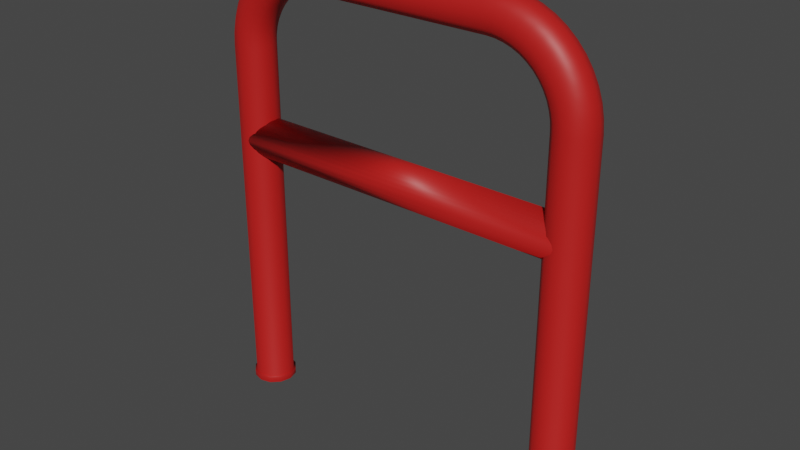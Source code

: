 # Source: Small_Red_Fence.blend  (saved by Blender 3.1.7; exported with 4.5.12 LTS)
import bpy
from mathutils import Matrix  # noqa: F401  (used for matrix-valued properties, if any)

bpy.ops.wm.read_factory_settings(use_empty=True)
scene = bpy.context.scene
scene.name = 'Scene'

# ---- collections
col_collection = bpy.data.collections.new('Collection'); scene.collection.children.link(col_collection)

# ---- materials (node trees are filled in below, after node groups)
mat_material_001 = bpy.data.materials.new('Material.001')
mat_material_001.use_transparent_shadow = False

# ---- material node trees
mat_material_001.use_nodes = True; mat_material_001.node_tree.nodes.clear()
_N = mat_material_001.node_tree.nodes; _L = mat_material_001.node_tree.links
n0 = _N.new('ShaderNodeBsdfPrincipled'); n0.name = 'Principled BSDF'; n0.location = (10, 300)
n0.distribution = 'GGX'
n0.subsurface_method = 'RANDOM_WALK_SKIN'
n0.inputs[0].default_value = (0.5277, 0.01164, 0.01008, 1.0)
n0.inputs[3].default_value = 1.45
n0.inputs[27].default_value = (0.0, 0.0, 0.0, 1.0)
n0.inputs[28].default_value = 1.0
n1 = _N.new('ShaderNodeOutputMaterial'); n1.name = 'Material Output'; n1.location = (300, 300)
_L.new(n0.outputs[0], n1.inputs[0])
n1.is_active_output = True

# ---- world
world_world = bpy.data.worlds.new('World'); scene.world = world_world
world_world.use_nodes = True; world_world.node_tree.nodes.clear()
_N = world_world.node_tree.nodes; _L = world_world.node_tree.links
n0 = _N.new('ShaderNodeOutputWorld'); n0.name = 'World Output'; n0.location = (300, 300)
n1 = _N.new('ShaderNodeBackground'); n1.name = 'Background'; n1.location = (10, 300)
n1.inputs[0].default_value = (0.05088, 0.05088, 0.05088, 1.0)
_L.new(n1.outputs[0], n0.inputs[0])
n0.is_active_output = True
world_world.color = (0.05088, 0.05088, 0.05088)
world_world.use_sun_shadow = False
world_world.sun_shadow_jitter_overblur = 0.0

# ---- meshes
me_cylinder_006 = bpy.data.meshes.new('Cylinder.006')
me_cylinder_006.from_pydata([(-9.145, 1.007, -0.06716), (-9.145, 0.988, -0.1087), (8.457, 1.007, -0.06716), (-9.145, 0.988, -0.02561), (-9.145, 0.9311, 0.01433), (8.457, 0.988, -0.02562), (8.457, 0.9311, 0.01433), (8.457, 0.8387, 0.05114), (8.457, 0.7143, 0.08341), (-9.145, 0.8387, 0.05115), (-9.145, 0.7143, 0.08342), (-9.145, 0.5628, 0.1099), (-9.145, 0.3899, 0.1296), (8.457, 0.5628, 0.1099), (8.457, 0.3899, 0.1296), (8.457, 0.2023, 0.1417), (8.457, 0.007207, 0.1458), (-9.145, 0.2023, 0.1417), (-9.145, 0.007206, 0.1458), (-9.145, -0.1879, 0.1417), (-9.145, -0.3755, 0.1296), (8.457, -0.1879, 0.1417), (8.457, -0.3755, 0.1296), (8.457, -0.5484, 0.1099), (8.457, -0.6999, 0.08341), (-9.145, -0.5484, 0.1099), (-9.145, -0.6999, 0.08342), (-9.145, -0.8243, 0.05115), (-9.145, -0.9167, 0.01433), (8.457, -0.8243, 0.05114), (8.457, -0.9167, 0.01433), (8.457, -0.9736, -0.02562), (8.457, -0.9928, -0.06716), (-9.145, -0.9736, -0.02561), (-9.145, -0.9928, -0.06716), (-9.145, -0.9736, -0.1087), (-9.145, -0.9167, -0.1486), (8.457, -0.9736, -0.1087), (8.457, -0.9167, -0.1487), (8.457, -0.8243, -0.1855), (8.457, -0.6999, -0.2177), (-9.145, -0.8243, -0.1855), (-9.145, -0.6999, -0.2177), (-9.145, -0.5484, -0.2442), (-9.145, -0.3755, -0.2639), (8.457, -0.5484, -0.2442), (8.457, -0.3755, -0.2639), (8.457, -0.1879, -0.276), (8.457, 0.007207, -0.2801), (-9.145, -0.1879, -0.276), (-9.145, 0.007206, -0.2801), (-9.145, 0.2023, -0.276), (-9.145, 0.3899, -0.2639), (8.457, 0.2023, -0.276), (8.457, 0.3899, -0.2639), (8.457, 0.5628, -0.2442), (8.457, 0.7143, -0.2177), (-9.145, 0.5628, -0.2442), (-9.145, 0.7143, -0.2177), (-9.145, 0.8387, -0.1855), (-9.145, 0.9311, -0.1486), (8.457, 0.8387, -0.1855), (8.457, 0.9311, -0.1487), (8.457, 0.988, -0.1087), (4.322, -0.007356, -2.115), (4.322, -0.5146, -2.086), (4.322, 0.4999, -2.086), (4.985, -0.007356, -2.106), (4.967, -0.5146, -2.077), (4.967, 0.4999, -2.077), (5.636, -0.007356, -2.078), (5.601, -0.5146, -2.051), (5.601, 0.4999, -2.051), (6.265, -0.007356, -2.034), (6.213, -0.5146, -2.007), (6.213, 0.4999, -2.007), (6.861, -0.007356, -1.972), (6.793, -0.5146, -1.947), (6.793, 0.4999, -1.947), (7.413, -0.007356, -1.895), (7.33, -0.5146, -1.872), (7.33, 0.4999, -1.872), (7.913, -0.007356, -1.803), (7.816, -0.5146, -1.783), (7.816, 0.4999, -1.783), (8.351, -0.007356, -1.698), (8.243, -0.5146, -1.681), (8.243, 0.4999, -1.681), (8.72, -0.007356, -1.582), (8.602, -0.5146, -1.568), (8.602, 0.4999, -1.568), (9.014, -0.007356, -1.457), (8.888, -0.5146, -1.446), (8.888, 0.4999, -1.446), (9.227, -0.007356, -1.325), (9.096, -0.5146, -1.318), (9.096, 0.4999, -1.318), (9.357, -0.007357, -1.189), (9.222, -0.5146, -1.185), (9.222, 0.4999, -1.185), (9.4, -0.007357, -1.05), (9.264, -0.5146, -1.05), (9.264, 0.4999, -1.05), (8.892, 0.8713, -1.05), (8.384, 1.007, -1.05), (8.853, 0.8713, -1.175), (8.737, 0.8713, -1.298), (8.35, 1.007, -1.161), (8.246, 1.007, -1.27), (7.846, 0.8713, -1.147), (7.755, 0.8713, -1.243), (7.478, 0.4999, -1.137), (7.877, 0.8713, -1.05), (7.505, 0.4999, -1.05), (7.369, -0.007357, -1.05), (7.505, -0.5146, -1.05), (7.343, -0.007357, -1.133), (7.478, -0.5146, -1.137), (7.265, -0.007357, -1.215), (7.137, -0.007357, -1.294), (7.396, -0.5146, -1.222), (7.396, 0.4999, -1.222), (7.263, 0.4999, -1.305), (7.606, 0.8713, -1.335), (7.078, 0.4999, -1.383), (6.961, -0.007357, -1.369), (7.4, 0.8713, -1.422), (6.847, 0.4999, -1.456), (6.739, -0.007356, -1.439), (7.142, 0.8713, -1.503), (6.573, 0.4999, -1.522), (6.26, 0.4999, -1.579), (6.476, -0.007356, -1.501), (6.835, 0.8713, -1.577), (7.195, 1.007, -1.652), (6.486, 0.8713, -1.641), (6.795, 1.007, -1.726), (6.099, 0.8713, -1.695), (5.913, 0.4999, -1.628), (6.353, 1.007, -1.787), (5.682, 0.8713, -1.738), (5.242, 0.8713, -1.77), (5.54, 0.4999, -1.666), (5.877, 1.007, -1.837), (5.373, 1.007, -1.873), (6.071, 0.8713, -1.935), (5.505, 0.8713, -1.975), (6.607, 0.8713, -1.88), (7.104, 0.8713, -1.81), (7.554, 0.8713, -1.727), (7.948, 0.8713, -1.633), (7.545, 1.007, -1.568), (8.28, 0.8713, -1.529), (7.84, 1.007, -1.476), (8.544, 0.8713, -1.416), (8.075, 1.007, -1.376), (4.918, 0.8713, -2.0), (4.852, 1.007, -1.894), (4.322, 0.8713, -2.008), (4.322, 1.007, -1.902), (4.322, 0.8713, -1.795), (4.322, 0.4999, -1.717), (4.786, 0.8713, -1.789), (4.737, 0.4999, -1.711), (4.72, -0.007356, -1.683), (5.146, 0.4999, -1.694), (5.11, -0.007356, -1.667), (5.146, -0.5146, -1.694), (5.488, -0.007356, -1.64), (5.54, -0.5146, -1.666), (5.845, -0.007356, -1.603), (5.913, -0.5146, -1.628), (6.177, -0.007356, -1.557), (6.26, -0.5146, -1.579), (6.486, -0.886, -1.641), (6.573, -0.5146, -1.522), (6.835, -0.886, -1.577), (6.847, -0.5146, -1.456), (7.142, -0.886, -1.503), (7.078, -0.5146, -1.383), (7.263, -0.5146, -1.305), (7.4, -0.886, -1.422), (7.84, -1.022, -1.476), (7.606, -0.886, -1.335), (7.755, -0.886, -1.243), (8.075, -1.022, -1.376), (8.246, -1.022, -1.27), (8.544, -0.886, -1.416), (8.28, -0.886, -1.529), (8.737, -0.886, -1.298), (8.853, -0.886, -1.175), (8.35, -1.022, -1.161), (8.892, -0.886, -1.05), (8.384, -1.022, -1.05), (7.877, -0.886, -1.05), (7.846, -0.886, -1.147), (7.948, -0.886, -1.633), (7.545, -1.022, -1.568), (7.554, -0.886, -1.727), (7.195, -1.022, -1.652), (7.104, -0.886, -1.81), (6.607, -0.886, -1.88), (6.795, -1.022, -1.726), (6.353, -1.022, -1.787), (6.099, -0.886, -1.695), (5.877, -1.022, -1.837), (6.071, -0.886, -1.935), (5.682, -0.886, -1.738), (5.373, -1.022, -1.873), (5.505, -0.886, -1.975), (5.242, -0.886, -1.77), (4.852, -1.022, -1.894), (4.322, -1.022, -1.902), (4.918, -0.886, -2.0), (4.786, -0.886, -1.789), (4.737, -0.5146, -1.711), (4.322, -0.886, -1.795), (4.322, -0.5146, -1.717), (4.322, -0.007356, -1.689), (4.322, -0.886, -2.008), (9.4, -0.007362, 2.802), (9.264, -0.5146, 2.802), (9.264, 0.4999, 2.802), (8.892, 0.8713, 2.802), (8.384, 1.007, 2.802), (7.877, 0.8713, 2.802), (7.505, 0.4999, 2.802), (7.369, -0.007362, 2.802), (7.505, -0.5146, 2.802), (8.892, -0.886, 2.802), (8.384, -1.022, 2.802), (7.877, -0.886, 2.802), (9.4, -0.007362, 2.859), (9.264, -0.5146, 2.859), (9.264, 0.4999, 2.859), (8.892, 0.8713, 2.859), (8.384, 1.007, 2.859), (7.877, 0.8713, 2.859), (7.505, 0.4999, 2.859), (7.369, -0.007362, 2.859), (7.505, -0.5146, 2.859), (8.892, -0.886, 2.859), (8.384, -1.022, 2.859), (7.877, -0.886, 2.859), (9.353, -0.5662, 2.799), (9.503, -0.007362, 2.799), (9.353, 0.5515, 2.799), (8.944, 0.9606, 2.799), (8.384, 1.11, 2.799), (7.825, 0.9606, 2.799), (7.415, 0.5515, 2.799), (7.266, -0.007362, 2.799), (7.415, -0.5662, 2.799), (8.944, -0.9753, 2.799), (8.384, -1.125, 2.799), (7.825, -0.9753, 2.799), (9.353, -0.5662, 2.862), (9.503, -0.007362, 2.862), (9.353, 0.5515, 2.862), (8.944, 0.9606, 2.862), (8.384, 1.11, 2.862), (7.825, 0.9606, 2.862), (7.415, 0.5515, 2.862), (7.266, -0.007362, 2.862), (7.415, -0.5662, 2.862), (8.944, -0.9753, 2.862), (8.384, -1.125, 2.862), (7.825, -0.9753, 2.862), (-10.24, -0.007359, -1.051), (-10.11, -0.5146, -1.051), (-10.11, 0.4999, -1.051), (-10.2, -0.007359, -1.19), (-10.06, -0.5146, -1.186), (-10.06, 0.4999, -1.186), (-10.07, -0.007359, -1.326), (-9.937, -0.5146, -1.319), (-9.937, 0.4999, -1.319), (-9.855, -0.007359, -1.458), (-9.729, -0.5146, -1.447), (-9.729, 0.4999, -1.447), (-9.561, -0.007358, -1.583), (-9.443, -0.5146, -1.569), (-9.443, 0.4999, -1.569), (-9.192, -0.007358, -1.699), (-9.084, -0.5146, -1.682), (-9.084, 0.4999, -1.682), (-8.754, -0.007358, -1.804), (-8.658, -0.5146, -1.783), (-8.658, 0.4999, -1.783), (-8.255, -0.007358, -1.896), (-8.172, -0.5146, -1.873), (-8.172, 0.4999, -1.873), (-7.702, -0.007358, -1.973), (-7.634, -0.5146, -1.948), (-7.634, 0.4999, -1.948), (-7.106, -0.007357, -2.035), (-7.054, -0.5146, -2.008), (-7.054, 0.4999, -2.008), (-6.477, -0.007357, -2.079), (-6.442, -0.5146, -2.052), (-6.442, 0.4999, -2.052), (-5.826, -0.007357, -2.106), (-5.808, -0.5146, -2.078), (-5.808, 0.4999, -2.078), (-5.163, -0.007357, -2.116), (-5.163, -0.5146, -2.087), (-5.163, 0.4999, -2.087), (-5.163, 0.8713, -2.009), (-5.163, 1.007, -1.903), (-5.76, 0.8713, -2.001), (-6.346, 0.8713, -1.976), (-5.693, 1.007, -1.895), (-6.215, 1.007, -1.874), (-5.627, 0.8713, -1.79), (-6.083, 0.8713, -1.771), (-5.579, 0.4999, -1.712), (-5.163, 0.8713, -1.796), (-5.163, 0.4999, -1.718), (-5.163, -0.007358, -1.69), (-5.163, -0.5146, -1.718), (-5.561, -0.007358, -1.684), (-5.579, -0.5146, -1.712), (-5.952, -0.007358, -1.668), (-6.329, -0.007358, -1.641), (-5.987, -0.5146, -1.695), (-5.987, 0.4999, -1.695), (-6.381, 0.4999, -1.667), (-6.523, 0.8713, -1.739), (-6.755, 0.4999, -1.629), (-6.687, -0.007358, -1.604), (-6.94, 0.8713, -1.696), (-7.101, 0.4999, -1.58), (-7.018, -0.007358, -1.558), (-7.327, 0.8713, -1.642), (-7.414, 0.4999, -1.523), (-7.688, 0.4999, -1.457), (-7.318, -0.007358, -1.502), (-7.677, 0.8713, -1.578), (-8.036, 1.007, -1.653), (-7.983, 0.8713, -1.504), (-8.386, 1.007, -1.569), (-8.242, 0.8713, -1.423), (-7.92, 0.4999, -1.384), (-8.681, 1.007, -1.477), (-8.447, 0.8713, -1.336), (-8.597, 0.8713, -1.244), (-8.104, 0.4999, -1.306), (-8.916, 1.007, -1.377), (-9.087, 1.007, -1.271), (-9.386, 0.8713, -1.417), (-9.578, 0.8713, -1.299), (-9.121, 0.8713, -1.53), (-8.789, 0.8713, -1.634), (-8.395, 0.8713, -1.728), (-7.945, 0.8713, -1.811), (-7.636, 1.007, -1.727), (-7.448, 0.8713, -1.881), (-7.194, 1.007, -1.788), (-6.912, 0.8713, -1.936), (-6.718, 1.007, -1.838), (-9.694, 0.8713, -1.176), (-9.191, 1.007, -1.162), (-9.734, 0.8713, -1.051), (-9.226, 1.007, -1.051), (-8.718, 0.8713, -1.051), (-8.346, 0.4999, -1.051), (-8.687, 0.8713, -1.148), (-8.319, 0.4999, -1.138), (-8.184, -0.007359, -1.134), (-8.238, 0.4999, -1.223), (-8.106, -0.007359, -1.216), (-8.238, -0.5146, -1.223), (-7.978, -0.007359, -1.295), (-8.104, -0.5146, -1.306), (-7.802, -0.007359, -1.37), (-7.92, -0.5146, -1.384), (-7.58, -0.007358, -1.44), (-7.688, -0.5146, -1.457), (-7.983, -0.886, -1.504), (-7.414, -0.5146, -1.523), (-7.677, -0.886, -1.578), (-7.101, -0.5146, -1.58), (-7.327, -0.886, -1.642), (-6.755, -0.5146, -1.629), (-6.94, -0.886, -1.696), (-6.381, -0.5146, -1.667), (-6.523, -0.886, -1.739), (-6.083, -0.886, -1.771), (-6.718, -1.022, -1.838), (-7.194, -1.022, -1.788), (-6.912, -0.886, -1.936), (-6.215, -1.022, -1.874), (-6.346, -0.886, -1.976), (-5.693, -1.022, -1.895), (-5.76, -0.886, -2.001), (-5.627, -0.886, -1.79), (-5.163, -1.022, -1.903), (-5.163, -0.886, -2.009), (-5.163, -0.886, -1.796), (-7.448, -0.886, -1.881), (-7.945, -0.886, -1.811), (-7.636, -1.022, -1.727), (-8.395, -0.886, -1.728), (-8.036, -1.022, -1.653), (-8.789, -0.886, -1.634), (-9.121, -0.886, -1.53), (-8.386, -1.022, -1.569), (-8.681, -1.022, -1.477), (-8.242, -0.886, -1.423), (-8.916, -1.022, -1.377), (-9.386, -0.886, -1.417), (-8.447, -0.886, -1.336), (-9.087, -1.022, -1.271), (-9.578, -0.886, -1.299), (-8.597, -0.886, -1.244), (-9.191, -1.022, -1.162), (-9.226, -1.022, -1.051), (-9.694, -0.886, -1.176), (-8.687, -0.886, -1.148), (-8.319, -0.5146, -1.138), (-8.718, -0.886, -1.051), (-8.346, -0.5146, -1.051), (-8.21, -0.007359, -1.051), (-9.734, -0.886, -1.051), (4.338, -0.007356, -2.116), (4.338, -0.5146, -2.087), (4.338, 0.4999, -2.087), (4.338, 0.8713, -2.009), (4.338, 1.007, -1.903), (4.338, 0.8713, -1.796), (4.338, 0.4999, -1.718), (4.338, -0.007356, -1.69), (4.338, -0.5146, -1.718), (4.338, -1.022, -1.903), (4.338, -0.886, -2.009), (4.338, -0.886, -1.796), (-10.24, -0.007364, 2.801), (-10.11, -0.5146, 2.801), (-10.11, 0.4999, 2.801), (-9.733, 0.8713, 2.801), (-9.226, 1.007, 2.801), (-8.718, 0.8713, 2.801), (-8.346, 0.4999, 2.801), (-9.226, -1.022, 2.801), (-8.718, -0.886, 2.801), (-8.346, -0.5146, 2.801), (-8.21, -0.007364, 2.801), (-9.733, -0.886, 2.801), (-10.24, -0.007364, 2.858), (-10.11, -0.5146, 2.858), (-10.11, 0.4999, 2.858), (-9.733, 0.8713, 2.858), (-9.226, 1.007, 2.858), (-8.718, 0.8713, 2.858), (-8.346, 0.4999, 2.858), (-9.226, -1.022, 2.858), (-8.718, -0.886, 2.858), (-8.346, -0.5146, 2.858), (-8.21, -0.007364, 2.858), (-9.733, -0.886, 2.858), (-10.42, -0.007364, 2.796), (-10.26, -0.6033, 2.796), (-10.26, 0.5886, 2.796), (-9.226, 1.185, 2.796), (-9.822, 1.025, 2.796), (-8.629, 1.025, 2.796), (-8.192, 0.5886, 2.796), (-9.226, -1.199, 2.796), (-8.629, -1.04, 2.796), (-8.192, -0.6033, 2.796), (-8.032, -0.007364, 2.796), (-9.822, -1.04, 2.796), (-10.42, -0.007364, 2.863), (-10.26, -0.6033, 2.863), (-10.26, 0.5886, 2.863), (-9.226, 1.185, 2.863), (-9.822, 1.025, 2.863), (-8.629, 1.025, 2.863), (-8.192, 0.5886, 2.863), (-9.226, -1.199, 2.863), (-8.629, -1.04, 2.863), (-8.192, -0.6033, 2.863), (-8.032, -0.007364, 2.863), (-9.822, -1.04, 2.863)], [], [(0, 1, 60, 59, 58, 57, 52, 51, 50, 49, 44, 43, 42, 41, 36, 35, 34, 33, 28, 27, 26, 25, 20, 19, 18, 17, 12, 11, 10, 9, 4, 3), (0, 2, 63, 1), (3, 5, 2, 0), (4, 6, 5, 3), (63, 2, 5, 6, 7, 8, 13, 14, 15, 16, 21, 22, 23, 24, 29, 30, 31, 32, 37, 38, 39, 40, 45, 46, 47, 48, 53, 54, 55, 56, 61, 62), (9, 7, 6, 4), (10, 8, 7, 9), (11, 13, 8, 10), (12, 14, 13, 11), (17, 15, 14, 12), (18, 16, 15, 17), (19, 21, 16, 18), (20, 22, 21, 19), (25, 23, 22, 20), (26, 24, 23, 25), (27, 29, 24, 26), (28, 30, 29, 27), (33, 31, 30, 28), (34, 32, 31, 33), (35, 37, 32, 34), (36, 38, 37, 35), (41, 39, 38, 36), (42, 40, 39, 41), (43, 45, 40, 42), (44, 46, 45, 43), (49, 47, 46, 44), (50, 48, 47, 49), (51, 53, 48, 50), (52, 54, 53, 51), (57, 55, 54, 52), (58, 56, 55, 57), (59, 61, 56, 58), (60, 62, 61, 59), (1, 63, 62, 60), (64, 67, 68, 65), (66, 69, 67, 64), (67, 70, 71, 68), (69, 72, 70, 67), (70, 73, 74, 71), (72, 75, 73, 70), (73, 76, 77, 74), (75, 78, 76, 73), (76, 79, 80, 77), (78, 81, 79, 76), (79, 82, 83, 80), (81, 84, 82, 79), (82, 85, 86, 83), (84, 87, 85, 82), (85, 88, 89, 86), (87, 90, 88, 85), (88, 91, 92, 89), (90, 93, 91, 88), (91, 94, 95, 92), (93, 96, 94, 91), (94, 97, 98, 95), (96, 99, 97, 94), (97, 100, 101, 98), (99, 102, 100, 97), (105, 103, 102, 99), (107, 104, 103, 105), (108, 107, 105, 106), (106, 105, 99, 96), (110, 109, 107, 108), (109, 112, 104, 107), (121, 111, 109, 110), (111, 113, 112, 109), (116, 114, 113, 111), (117, 115, 114, 116), (120, 117, 116, 118), (118, 116, 111, 121), (180, 120, 118, 119), (119, 118, 121, 122), (122, 121, 110, 123), (124, 122, 123, 126), (125, 119, 122, 124), (128, 125, 124, 127), (127, 124, 126, 129), (132, 128, 127, 130), (130, 127, 129, 133), (172, 132, 130, 131), (131, 130, 133, 135), (135, 133, 134, 136), (133, 129, 151, 134), (138, 131, 135, 137), (137, 135, 136, 139), (142, 138, 137, 140), (140, 137, 139, 143), (165, 142, 140, 141), (141, 140, 143, 144), (144, 143, 145, 146), (143, 139, 147, 145), (146, 145, 75, 72), (145, 147, 78, 75), (139, 136, 148, 147), (147, 148, 81, 78), (136, 134, 149, 148), (148, 149, 84, 81), (134, 151, 150, 149), (149, 150, 87, 84), (151, 153, 152, 150), (150, 152, 90, 87), (153, 155, 154, 152), (152, 154, 93, 90), (155, 108, 106, 154), (154, 106, 96, 93), (123, 110, 108, 155), (126, 123, 155, 153), (129, 126, 153, 151), (157, 144, 146, 156), (156, 146, 72, 69), (159, 157, 156, 158), (158, 156, 69, 66), (160, 162, 157, 159), (161, 163, 162, 160), (163, 165, 141, 162), (162, 141, 144, 157), (218, 164, 163, 161), (164, 166, 165, 163), (166, 168, 142, 165), (215, 167, 166, 164), (167, 169, 168, 166), (169, 171, 170, 168), (168, 170, 138, 142), (171, 173, 172, 170), (170, 172, 131, 138), (173, 175, 132, 172), (204, 174, 173, 171), (174, 176, 175, 173), (176, 178, 177, 175), (175, 177, 128, 132), (178, 181, 179, 177), (177, 179, 125, 128), (181, 183, 180, 179), (179, 180, 119, 125), (197, 182, 181, 178), (182, 185, 183, 181), (183, 184, 120, 180), (185, 186, 184, 183), (188, 187, 185, 182), (187, 189, 186, 185), (89, 92, 187, 188), (92, 95, 189, 187), (95, 98, 190, 189), (189, 190, 191, 186), (98, 101, 192, 190), (190, 192, 193, 191), (191, 193, 194, 195), (195, 194, 115, 117), (186, 191, 195, 184), (184, 195, 117, 120), (86, 89, 188, 196), (196, 188, 182, 197), (83, 86, 196, 198), (198, 196, 197, 199), (80, 83, 198, 200), (200, 198, 199, 202), (77, 80, 200, 201), (201, 200, 202, 203), (203, 202, 174, 204), (202, 199, 176, 174), (206, 201, 203, 205), (205, 203, 204, 207), (209, 206, 205, 208), (208, 205, 207, 210), (213, 209, 208, 211), (211, 208, 210, 214), (219, 213, 211, 212), (212, 211, 214, 216), (216, 214, 215, 217), (214, 210, 167, 215), (217, 215, 164, 218), (65, 68, 213, 219), (68, 71, 209, 213), (210, 207, 169, 167), (71, 74, 206, 209), (207, 204, 171, 169), (74, 77, 201, 206), (199, 197, 178, 176), (112, 113, 226, 225), (192, 101, 221, 229), (102, 103, 223, 222), (114, 115, 228, 227), (115, 194, 231, 228), (104, 112, 225, 224), (193, 192, 229, 230), (101, 100, 220, 221), (113, 114, 227, 226), (194, 193, 230, 231), (103, 104, 224, 223), (100, 102, 222, 220), (233, 241, 265, 256), (222, 223, 247, 246), (232, 233, 256, 257), (230, 229, 253, 254), (240, 239, 263, 264), (220, 222, 246, 245), (229, 221, 244, 253), (239, 238, 262, 263), (221, 220, 245, 244), (227, 228, 252, 251), (237, 236, 260, 261), (226, 227, 251, 250), (250, 251, 263, 262), (247, 248, 260, 259), (255, 254, 266, 267), (244, 245, 257, 256), (251, 252, 264, 263), (249, 250, 262, 261), (252, 255, 267, 264), (245, 246, 258, 257), (253, 244, 256, 265), (248, 249, 261, 260), (246, 247, 259, 258), (254, 253, 265, 266), (231, 230, 254, 255), (234, 232, 257, 258), (223, 224, 248, 247), (241, 242, 266, 265), (228, 231, 255, 252), (235, 234, 258, 259), (225, 226, 250, 249), (242, 243, 267, 266), (236, 235, 259, 260), (224, 225, 249, 248), (243, 240, 264, 267), (238, 237, 261, 262), (268, 271, 272, 269), (270, 273, 271, 268), (271, 274, 275, 272), (273, 276, 274, 271), (274, 277, 278, 275), (276, 279, 277, 274), (277, 280, 281, 278), (279, 282, 280, 277), (280, 283, 284, 281), (282, 285, 283, 280), (283, 286, 287, 284), (285, 288, 286, 283), (286, 289, 290, 287), (288, 291, 289, 286), (289, 292, 293, 290), (291, 294, 292, 289), (292, 295, 296, 293), (294, 297, 295, 292), (295, 298, 299, 296), (297, 300, 298, 295), (298, 301, 302, 299), (300, 303, 301, 298), (301, 304, 305, 302), (303, 306, 304, 301), (309, 307, 306, 303), (311, 308, 307, 309), (310, 309, 303, 300), (312, 311, 309, 310), (314, 313, 311, 312), (313, 316, 308, 311), (325, 315, 313, 314), (315, 317, 316, 313), (320, 318, 317, 315), (321, 319, 318, 320), (324, 321, 320, 322), (322, 320, 315, 325), (323, 322, 325, 326), (385, 324, 322, 323), (326, 325, 314, 327), (329, 323, 326, 328), (328, 326, 327, 330), (332, 329, 328, 331), (331, 328, 330, 333), (336, 332, 331, 334), (334, 331, 333, 337), (335, 334, 337, 339), (376, 336, 334, 335), (337, 333, 355, 338), (339, 337, 338, 340), (342, 335, 339, 341), (341, 339, 340, 343), (346, 342, 341, 344), (344, 341, 343, 347), (345, 344, 347, 348), (369, 346, 344, 345), (348, 347, 349, 350), (347, 343, 351, 349), (350, 349, 279, 276), (349, 351, 282, 279), (343, 340, 352, 351), (351, 352, 285, 282), (340, 338, 353, 352), (352, 353, 288, 285), (338, 355, 354, 353), (353, 354, 291, 288), (355, 357, 356, 354), (354, 356, 294, 291), (357, 359, 358, 356), (356, 358, 297, 294), (359, 312, 310, 358), (358, 310, 300, 297), (327, 314, 312, 359), (330, 327, 359, 357), (333, 330, 357, 355), (361, 348, 350, 360), (360, 350, 276, 273), (363, 361, 360, 362), (362, 360, 273, 270), (364, 366, 361, 363), (365, 367, 366, 364), (367, 369, 345, 366), (366, 345, 348, 361), (368, 370, 369, 367), (422, 368, 367, 365), (370, 372, 346, 369), (419, 371, 370, 368), (371, 373, 372, 370), (373, 375, 374, 372), (372, 374, 342, 346), (375, 377, 376, 374), (374, 376, 335, 342), (377, 379, 336, 376), (378, 380, 379, 377), (408, 378, 377, 375), (380, 382, 381, 379), (379, 381, 332, 336), (382, 384, 383, 381), (381, 383, 329, 332), (384, 386, 385, 383), (383, 385, 323, 329), (386, 387, 324, 385), (388, 391, 387, 386), (389, 388, 386, 384), (399, 390, 388, 389), (390, 392, 391, 388), (392, 394, 393, 391), (391, 393, 395, 387), (394, 397, 396, 393), (393, 396, 398, 395), (395, 398, 319, 321), (302, 305, 397, 394), (387, 395, 321, 324), (299, 302, 394, 392), (296, 299, 392, 390), (293, 296, 390, 399), (290, 293, 399, 400), (400, 399, 389, 401), (287, 290, 400, 402), (402, 400, 401, 403), (284, 287, 402, 404), (404, 402, 403, 406), (405, 404, 406, 407), (281, 284, 404, 405), (407, 406, 378, 408), (406, 403, 380, 378), (410, 405, 407, 409), (409, 407, 408, 411), (413, 410, 409, 412), (412, 409, 411, 414), (417, 413, 412, 415), (415, 412, 414, 418), (416, 415, 418, 420), (423, 417, 415, 416), (418, 414, 371, 419), (420, 418, 419, 421), (421, 419, 368, 422), (269, 272, 417, 423), (272, 275, 413, 417), (414, 411, 373, 371), (275, 278, 410, 413), (411, 408, 375, 373), (278, 281, 405, 410), (403, 401, 382, 380), (401, 389, 384, 382), (306, 307, 427, 426), (318, 319, 432, 431), (396, 397, 434, 433), (308, 316, 429, 428), (397, 305, 425, 434), (398, 396, 433, 435), (317, 318, 431, 430), (305, 304, 424, 425), (307, 308, 428, 427), (319, 398, 435, 432), (304, 306, 426, 424), (316, 317, 430, 429), (422, 365, 442, 446), (363, 362, 439, 440), (269, 423, 447, 437), (420, 421, 445, 444), (365, 364, 441, 442), (362, 270, 438, 439), (423, 416, 443, 447), (421, 422, 446, 445), (364, 363, 440, 441), (268, 269, 437, 436), (416, 420, 444, 443), (270, 268, 436, 438), (454, 458, 482, 478), (439, 438, 462, 464), (448, 450, 474, 472), (437, 447, 471, 461), (458, 457, 481, 482), (440, 439, 464, 463), (449, 448, 472, 473), (446, 442, 466, 470), (457, 456, 480, 481), (438, 436, 460, 462), (445, 446, 470, 469), (456, 455, 479, 480), (468, 469, 481, 480), (465, 463, 475, 477), (471, 467, 479, 483), (462, 460, 472, 474), (469, 470, 482, 481), (466, 465, 477, 478), (463, 464, 476, 475), (470, 466, 478, 482), (467, 468, 480, 479), (464, 462, 474, 476), (461, 471, 483, 473), (460, 461, 473, 472), (447, 443, 467, 471), (451, 452, 475, 476), (441, 440, 463, 465), (459, 449, 473, 483), (450, 451, 476, 474), (442, 441, 465, 466), (455, 459, 483, 479), (452, 453, 477, 475), (443, 444, 468, 467), (453, 454, 478, 477), (444, 445, 469, 468), (436, 437, 461, 460)])
me_cylinder_006.polygons.foreach_set('use_smooth', [True] * 430)
_uv = me_cylinder_006.uv_layers.new(name='UVMap')
_uv.uv.foreach_set('vector', [0.75, 0.49, 0.7968, 0.4854, 0.8418, 0.4717, 0.8833, 0.4496, 0.9197, 0.4197, 0.9496, 0.3833, 0.9717, 0.3418, 0.9854, 0.2968, 0.99, 0.25, 0.9854, 0.2032, 0.9717, 0.1582, 0.9496, 0.1167, 0.9197, 0.08029, 0.8833, 0.05045, 0.8418, 0.02827, 0.7968, 0.01461, 0.75, 0.01, 0.7032, 0.01461, 0.6582, 0.02827, 0.6167, 0.05045, 0.5803, 0.08029, 0.5504, 0.1167, 0.5283, 0.1582, 0.5146, 0.2032, 0.51, 0.25, 0.5146, 0.2968, 0.5283, 0.3418, 0.5504, 0.3833, 0.5803, 0.4197, 0.6167, 0.4496, 0.6582, 0.4717, 0.7032, 0.4854, 1.0, 0.5, 1.0, 1.0, 0.9688, 1.0, 0.9688, 0.5, 0.03125, 0.5, 0.03125, 1.0, 0.0, 1.0, 0.0, 0.5, 0.0625, 0.5, 0.0625, 1.0, 0.03125, 1.0, 0.03125, 0.5, 0.2968, 0.4854, 0.25, 0.49, 0.2032, 0.4854, 0.1582, 0.4717, 0.1167, 0.4496, 0.08029, 0.4197, 0.05045, 0.3833, 0.02827, 0.3418, 0.01461, 0.2968, 0.01, 0.25, 0.01461, 0.2032, 0.02827, 0.1582, 0.05045, 0.1167, 0.08029, 0.08029, 0.1167, 0.05045, 0.1582, 0.02827, 0.2032, 0.01461, 0.25, 0.01, 0.2968, 0.01461, 0.3418, 0.02827, 0.3833, 0.05045, 0.4197, 0.08029, 0.4496, 0.1167, 0.4717, 0.1582, 0.4854, 0.2032, 0.49, 0.25, 0.4854, 0.2968, 0.4717, 0.3418, 0.4496, 0.3833, 0.4197, 0.4197, 0.3833, 0.4496, 0.3418, 0.4717, 0.09375, 0.5, 0.09375, 1.0, 0.0625, 1.0, 0.0625, 0.5, 0.125, 0.5, 0.125, 1.0, 0.09375, 1.0, 0.09375, 0.5, 0.1562, 0.5, 0.1562, 1.0, 0.125, 1.0, 0.125, 0.5, 0.1875, 0.5, 0.1875, 1.0, 0.1562, 1.0, 0.1562, 0.5, 0.2188, 0.5, 0.2188, 1.0, 0.1875, 1.0, 0.1875, 0.5, 0.25, 0.5, 0.25, 1.0, 0.2188, 1.0, 0.2188, 0.5, 0.2812, 0.5, 0.2812, 1.0, 0.25, 1.0, 0.25, 0.5, 0.3125, 0.5, 0.3125, 1.0, 0.2812, 1.0, 0.2812, 0.5, 0.3438, 0.5, 0.3438, 1.0, 0.3125, 1.0, 0.3125, 0.5, 0.375, 0.5, 0.375, 1.0, 0.3438, 1.0, 0.3438, 0.5, 0.4062, 0.5, 0.4062, 1.0, 0.375, 1.0, 0.375, 0.5, 0.4375, 0.5, 0.4375, 1.0, 0.4062, 1.0, 0.4062, 0.5, 0.4688, 0.5, 0.4688, 1.0, 0.4375, 1.0, 0.4375, 0.5, 0.5, 0.5, 0.5, 1.0, 0.4688, 1.0, 0.4688, 0.5, 0.5312, 0.5, 0.5312, 1.0, 0.5, 1.0, 0.5, 0.5, 0.5625, 0.5, 0.5625, 1.0, 0.5312, 1.0, 0.5312, 0.5, 0.5938, 0.5, 0.5938, 1.0, 0.5625, 1.0, 0.5625, 0.5, 0.625, 0.5, 0.625, 1.0, 0.5938, 1.0, 0.5938, 0.5, 0.6562, 0.5, 0.6562, 1.0, 0.625, 1.0, 0.625, 0.5, 0.6875, 0.5, 0.6875, 1.0, 0.6562, 1.0, 0.6562, 0.5, 0.7188, 0.5, 0.7188, 1.0, 0.6875, 1.0, 0.6875, 0.5, 0.75, 0.5, 0.75, 1.0, 0.7188, 1.0, 0.7188, 0.5, 0.7812, 0.5, 0.7812, 1.0, 0.75, 1.0, 0.75, 0.5, 0.8125, 0.5, 0.8125, 1.0, 0.7812, 1.0, 0.7812, 0.5, 0.8438, 0.5, 0.8438, 1.0, 0.8125, 1.0, 0.8125, 0.5, 0.875, 0.5, 0.875, 1.0, 0.8438, 1.0, 0.8438, 0.5, 0.9062, 0.5, 0.9062, 1.0, 0.875, 1.0, 0.875, 0.5, 0.9375, 0.5, 0.9375, 1.0, 0.9062, 1.0, 0.9062, 0.5, 0.9688, 0.5, 0.9688, 1.0, 0.9375, 1.0, 0.9375, 0.5, 0.75, 0.5, 0.7708, 0.5, 0.7708, 0.5833, 0.75, 0.5833, 0.75, 0.4167, 0.7708, 0.4167, 0.7708, 0.5, 0.75, 0.5, 0.7708, 0.5, 0.7917, 0.5, 0.7917, 0.5833, 0.7708, 0.5833, 0.7708, 0.4167, 0.7917, 0.4167, 0.7917, 0.5, 0.7708, 0.5, 0.7917, 0.5, 0.8125, 0.5, 0.8125, 0.5833, 0.7917, 0.5833, 0.7917, 0.4167, 0.8125, 0.4167, 0.8125, 0.5, 0.7917, 0.5, 0.8125, 0.5, 0.8333, 0.5, 0.8333, 0.5833, 0.8125, 0.5833, 0.8125, 0.4167, 0.8333, 0.4167, 0.8333, 0.5, 0.8125, 0.5, 0.8333, 0.5, 0.8542, 0.5, 0.8542, 0.5833, 0.8333, 0.5833, 0.8333, 0.4167, 0.8542, 0.4167, 0.8542, 0.5, 0.8333, 0.5, 0.8542, 0.5, 0.875, 0.5, 0.875, 0.5833, 0.8542, 0.5833, 0.8542, 0.4167, 0.875, 0.4167, 0.875, 0.5, 0.8542, 0.5, 0.875, 0.5, 0.8958, 0.5, 0.8958, 0.5833, 0.875, 0.5833, 0.875, 0.4167, 0.8958, 0.4167, 0.8958, 0.5, 0.875, 0.5, 0.8958, 0.5, 0.9167, 0.5, 0.9167, 0.5833, 0.8958, 0.5833, 0.8958, 0.4167, 0.9167, 0.4167, 0.9167, 0.5, 0.8958, 0.5, 0.9167, 0.5, 0.9375, 0.5, 0.9375, 0.5833, 0.9167, 0.5833, 0.9167, 0.4167, 0.9375, 0.4167, 0.9375, 0.5, 0.9167, 0.5, 0.9375, 0.5, 0.9583, 0.5, 0.9583, 0.5833, 0.9375, 0.5833, 0.9375, 0.4167, 0.9583, 0.4167, 0.9583, 0.5, 0.9375, 0.5, 0.9583, 0.5, 0.9792, 0.5, 0.9792, 0.5833, 0.9583, 0.5833, 0.9583, 0.4167, 0.9792, 0.4167, 0.9792, 0.5, 0.9583, 0.5, 0.9792, 0.5, 1.0, 0.5, 1.0, 0.5833, 0.9792, 0.5833, 0.9792, 0.4167, 1.0, 0.4167, 1.0, 0.5, 0.9792, 0.5, 0.9792, 0.3333, 1.0, 0.3333, 1.0, 0.4167, 0.9792, 0.4167, 0.9792, 0.25, 1.0, 0.25, 1.0, 0.3333, 0.9792, 0.3333, 0.9583, 0.25, 0.9792, 0.25, 0.9792, 0.3333, 0.9583, 0.3333, 0.9583, 0.3333, 0.9792, 0.3333, 0.9792, 0.4167, 0.9583, 0.4167, 0.9583, 0.1667, 0.9792, 0.1667, 0.9792, 0.25, 0.9583, 0.25, 0.9792, 0.1667, 1.0, 0.1667, 1.0, 0.25, 0.9792, 0.25, 0.9583, 0.08333, 0.9792, 0.08333, 0.9792, 0.1667, 0.9583, 0.1667, 0.9792, 0.08333, 1.0, 0.08333, 1.0, 0.1667, 0.9792, 0.1667, 0.9792, 2.22e-16, 1.0, 2.22e-16, 1.0, 0.08333, 0.9792, 0.08333, 0.9792, 0.9167, 1.0, 0.9167, 1.0, 1.0, 0.9792, 1.0, 0.9583, 0.9167, 0.9792, 0.9167, 0.9792, 1.0, 0.9583, 1.0, 0.9583, 2.22e-16, 0.9792, 2.22e-16, 0.9792, 0.08333, 0.9583, 0.08333, 0.9375, 0.9167, 0.9583, 0.9167, 0.9583, 1.0, 0.9375, 1.0, 0.9375, 2.22e-16, 0.9583, 2.22e-16, 0.9583, 0.08333, 0.9375, 0.08333, 0.9375, 0.08333, 0.9583, 0.08333, 0.9583, 0.1667, 0.9375, 0.1667, 0.9167, 0.08333, 0.9375, 0.08333, 0.9375, 0.1667, 0.9167, 0.1667, 0.9167, 2.22e-16, 0.9375, 2.22e-16, 0.9375, 0.08333, 0.9167, 0.08333, 0.8958, 2.22e-16, 0.9167, 2.22e-16, 0.9167, 0.08333, 0.8958, 0.08333, 0.8958, 0.08333, 0.9167, 0.08333, 0.9167, 0.1667, 0.8958, 0.1667, 0.875, 2.22e-16, 0.8958, 2.22e-16, 0.8958, 0.08333, 0.875, 0.08333, 0.875, 0.08333, 0.8958, 0.08333, 0.8958, 0.1667, 0.875, 0.1667, 0.8542, 2.22e-16, 0.875, 2.22e-16, 0.875, 0.08333, 0.8542, 0.08333, 0.8542, 0.08333, 0.875, 0.08333, 0.875, 0.1667, 0.8542, 0.1667, 0.8542, 0.1667, 0.875, 0.1667, 0.875, 0.25, 0.8542, 0.25, 0.875, 0.1667, 0.8958, 0.1667, 0.8958, 0.25, 0.875, 0.25, 0.8333, 0.08333, 0.8542, 0.08333, 0.8542, 0.1667, 0.8333, 0.1667, 0.8333, 0.1667, 0.8542, 0.1667, 0.8542, 0.25, 0.8333, 0.25, 0.8125, 0.08333, 0.8333, 0.08333, 0.8333, 0.1667, 0.8125, 0.1667, 0.8125, 0.1667, 0.8333, 0.1667, 0.8333, 0.25, 0.8125, 0.25, 0.7917, 0.08333, 0.8125, 0.08333, 0.8125, 0.1667, 0.7917, 0.1667, 0.7917, 0.1667, 0.8125, 0.1667, 0.8125, 0.25, 0.7917, 0.25, 0.7917, 0.25, 0.8125, 0.25, 0.8125, 0.3333, 0.7917, 0.3333, 0.8125, 0.25, 0.8333, 0.25, 0.8333, 0.3333, 0.8125, 0.3333, 0.7917, 0.3333, 0.8125, 0.3333, 0.8125, 0.4167, 0.7917, 0.4167, 0.8125, 0.3333, 0.8333, 0.3333, 0.8333, 0.4167, 0.8125, 0.4167, 0.8333, 0.25, 0.8542, 0.25, 0.8542, 0.3333, 0.8333, 0.3333, 0.8333, 0.3333, 0.8542, 0.3333, 0.8542, 0.4167, 0.8333, 0.4167, 0.8542, 0.25, 0.875, 0.25, 0.875, 0.3333, 0.8542, 0.3333, 0.8542, 0.3333, 0.875, 0.3333, 0.875, 0.4167, 0.8542, 0.4167, 0.875, 0.25, 0.8958, 0.25, 0.8958, 0.3333, 0.875, 0.3333, 0.875, 0.3333, 0.8958, 0.3333, 0.8958, 0.4167, 0.875, 0.4167, 0.8958, 0.25, 0.9167, 0.25, 0.9167, 0.3333, 0.8958, 0.3333, 0.8958, 0.3333, 0.9167, 0.3333, 0.9167, 0.4167, 0.8958, 0.4167, 0.9167, 0.25, 0.9375, 0.25, 0.9375, 0.3333, 0.9167, 0.3333, 0.9167, 0.3333, 0.9375, 0.3333, 0.9375, 0.4167, 0.9167, 0.4167, 0.9375, 0.25, 0.9583, 0.25, 0.9583, 0.3333, 0.9375, 0.3333, 0.9375, 0.3333, 0.9583, 0.3333, 0.9583, 0.4167, 0.9375, 0.4167, 0.9375, 0.1667, 0.9583, 0.1667, 0.9583, 0.25, 0.9375, 0.25, 0.9167, 0.1667, 0.9375, 0.1667, 0.9375, 0.25, 0.9167, 0.25, 0.8958, 0.1667, 0.9167, 0.1667, 0.9167, 0.25, 0.8958, 0.25, 0.7708, 0.25, 0.7917, 0.25, 0.7917, 0.3333, 0.7708, 0.3333, 0.7708, 0.3333, 0.7917, 0.3333, 0.7917, 0.4167, 0.7708, 0.4167, 0.75, 0.25, 0.7708, 0.25, 0.7708, 0.3333, 0.75, 0.3333, 0.75, 0.3333, 0.7708, 0.3333, 0.7708, 0.4167, 0.75, 0.4167, 0.75, 0.1667, 0.7708, 0.1667, 0.7708, 0.25, 0.75, 0.25, 0.75, 0.08333, 0.7708, 0.08333, 0.7708, 0.1667, 0.75, 0.1667, 0.7708, 0.08333, 0.7917, 0.08333, 0.7917, 0.1667, 0.7708, 0.1667, 0.7708, 0.1667, 0.7917, 0.1667, 0.7917, 0.25, 0.7708, 0.25, 0.75, 2.22e-16, 0.7708, 2.22e-16, 0.7708, 0.08333, 0.75, 0.08333, 0.7708, 2.22e-16, 0.7917, 2.22e-16, 0.7917, 0.08333, 0.7708, 0.08333, 0.7917, 2.22e-16, 0.8125, 2.22e-16, 0.8125, 0.08333, 0.7917, 0.08333, 0.7708, 0.9167, 0.7917, 0.9167, 0.7917, 1.0, 0.7708, 1.0, 0.7917, 0.9167, 0.8125, 0.9167, 0.8125, 1.0, 0.7917, 1.0, 0.8125, 0.9167, 0.8333, 0.9167, 0.8333, 1.0, 0.8125, 1.0, 0.8125, 2.22e-16, 0.8333, 2.22e-16, 0.8333, 0.08333, 0.8125, 0.08333, 0.8333, 0.9167, 0.8542, 0.9167, 0.8542, 1.0, 0.8333, 1.0, 0.8333, 2.22e-16, 0.8542, 2.22e-16, 0.8542, 0.08333, 0.8333, 0.08333, 0.8542, 0.9167, 0.875, 0.9167, 0.875, 1.0, 0.8542, 1.0, 0.8333, 0.8333, 0.8542, 0.8333, 0.8542, 0.9167, 0.8333, 0.9167, 0.8542, 0.8333, 0.875, 0.8333, 0.875, 0.9167, 0.8542, 0.9167, 0.875, 0.8333, 0.8958, 0.8333, 0.8958, 0.9167, 0.875, 0.9167, 0.875, 0.9167, 0.8958, 0.9167, 0.8958, 1.0, 0.875, 1.0, 0.8958, 0.8333, 0.9167, 0.8333, 0.9167, 0.9167, 0.8958, 0.9167, 0.8958, 0.9167, 0.9167, 0.9167, 0.9167, 1.0, 0.8958, 1.0, 0.9167, 0.8333, 0.9375, 0.8333, 0.9375, 0.9167, 0.9167, 0.9167, 0.9167, 0.9167, 0.9375, 0.9167, 0.9375, 1.0, 0.9167, 1.0, 0.8958, 0.75, 0.9167, 0.75, 0.9167, 0.8333, 0.8958, 0.8333, 0.9167, 0.75, 0.9375, 0.75, 0.9375, 0.8333, 0.9167, 0.8333, 0.9375, 0.8333, 0.9583, 0.8333, 0.9583, 0.9167, 0.9375, 0.9167, 0.9375, 0.75, 0.9583, 0.75, 0.9583, 0.8333, 0.9375, 0.8333, 0.9167, 0.6667, 0.9375, 0.6667, 0.9375, 0.75, 0.9167, 0.75, 0.9375, 0.6667, 0.9583, 0.6667, 0.9583, 0.75, 0.9375, 0.75, 0.9167, 0.5833, 0.9375, 0.5833, 0.9375, 0.6667, 0.9167, 0.6667, 0.9375, 0.5833, 0.9583, 0.5833, 0.9583, 0.6667, 0.9375, 0.6667, 0.9583, 0.5833, 0.9792, 0.5833, 0.9792, 0.6667, 0.9583, 0.6667, 0.9583, 0.6667, 0.9792, 0.6667, 0.9792, 0.75, 0.9583, 0.75, 0.9792, 0.5833, 1.0, 0.5833, 1.0, 0.6667, 0.9792, 0.6667, 0.9792, 0.6667, 1.0, 0.6667, 1.0, 0.75, 0.9792, 0.75, 0.9792, 0.75, 1.0, 0.75, 1.0, 0.8333, 0.9792, 0.8333, 0.9792, 0.8333, 1.0, 0.8333, 1.0, 0.9167, 0.9792, 0.9167, 0.9583, 0.75, 0.9792, 0.75, 0.9792, 0.8333, 0.9583, 0.8333, 0.9583, 0.8333, 0.9792, 0.8333, 0.9792, 0.9167, 0.9583, 0.9167, 0.8958, 0.5833, 0.9167, 0.5833, 0.9167, 0.6667, 0.8958, 0.6667, 0.8958, 0.6667, 0.9167, 0.6667, 0.9167, 0.75, 0.8958, 0.75, 0.875, 0.5833, 0.8958, 0.5833, 0.8958, 0.6667, 0.875, 0.6667, 0.875, 0.6667, 0.8958, 0.6667, 0.8958, 0.75, 0.875, 0.75, 0.8542, 0.5833, 0.875, 0.5833, 0.875, 0.6667, 0.8542, 0.6667, 0.8542, 0.6667, 0.875, 0.6667, 0.875, 0.75, 0.8542, 0.75, 0.8333, 0.5833, 0.8542, 0.5833, 0.8542, 0.6667, 0.8333, 0.6667, 0.8333, 0.6667, 0.8542, 0.6667, 0.8542, 0.75, 0.8333, 0.75, 0.8333, 0.75, 0.8542, 0.75, 0.8542, 0.8333, 0.8333, 0.8333, 0.8542, 0.75, 0.875, 0.75, 0.875, 0.8333, 0.8542, 0.8333, 0.8125, 0.6667, 0.8333, 0.6667, 0.8333, 0.75, 0.8125, 0.75, 0.8125, 0.75, 0.8333, 0.75, 0.8333, 0.8333, 0.8125, 0.8333, 0.7917, 0.6667, 0.8125, 0.6667, 0.8125, 0.75, 0.7917, 0.75, 0.7917, 0.75, 0.8125, 0.75, 0.8125, 0.8333, 0.7917, 0.8333, 0.7708, 0.6667, 0.7917, 0.6667, 0.7917, 0.75, 0.7708, 0.75, 0.7708, 0.75, 0.7917, 0.75, 0.7917, 0.8333, 0.7708, 0.8333, 0.75, 0.6667, 0.7708, 0.6667, 0.7708, 0.75, 0.75, 0.75, 0.75, 0.75, 0.7708, 0.75, 0.7708, 0.8333, 0.75, 0.8333, 0.75, 0.8333, 0.7708, 0.8333, 0.7708, 0.9167, 0.75, 0.9167, 0.7708, 0.8333, 0.7917, 0.8333, 0.7917, 0.9167, 0.7708, 0.9167, 0.75, 0.9167, 0.7708, 0.9167, 0.7708, 1.0, 0.75, 1.0, 0.75, 0.5833, 0.7708, 0.5833, 0.7708, 0.6667, 0.75, 0.6667, 0.7708, 0.5833, 0.7917, 0.5833, 0.7917, 0.6667, 0.7708, 0.6667, 0.7917, 0.8333, 0.8125, 0.8333, 0.8125, 0.9167, 0.7917, 0.9167, 0.7917, 0.5833, 0.8125, 0.5833, 0.8125, 0.6667, 0.7917, 0.6667, 0.8125, 0.8333, 0.8333, 0.8333, 0.8333, 0.9167, 0.8125, 0.9167, 0.8125, 0.5833, 0.8333, 0.5833, 0.8333, 0.6667, 0.8125, 0.6667, 0.875, 0.75, 0.8958, 0.75, 0.8958, 0.8333, 0.875, 0.8333, 1.0, 0.1667, 1.0, 0.08333, 1.0, 0.08333, 1.0, 0.1667, 1.0, 0.6667, 1.0, 0.5833, 1.0, 0.5833, 1.0, 0.6667, 1.0, 0.4167, 1.0, 0.3333, 1.0, 0.3333, 1.0, 0.4167, 1.0, 1.0, 1.0, 0.9167, 1.0, 0.9167, 1.0, 1.0, 1.0, 0.9167, 1.0, 0.8333, 1.0, 0.8333, 1.0, 0.9167, 1.0, 0.25, 1.0, 0.1667, 1.0, 0.1667, 1.0, 0.25, 1.0, 0.75, 1.0, 0.6667, 1.0, 0.6667, 1.0, 0.75, 1.0, 0.5833, 1.0, 0.5, 1.0, 0.5, 1.0, 0.5833, 1.0, 0.08333, 1.0, 2.22e-16, 1.0, 2.22e-16, 1.0, 0.08333, 1.0, 0.8333, 1.0, 0.75, 1.0, 0.75, 1.0, 0.8333, 1.0, 0.3333, 1.0, 0.25, 1.0, 0.25, 1.0, 0.3333, 1.0, 0.5, 1.0, 0.4167, 1.0, 0.4167, 1.0, 0.5, 0.0, 0.0, 0.0, 0.0, 0.0, 0.0, 0.0, 0.0, 1.0, 0.4167, 1.0, 0.3333, 1.0, 0.3333, 1.0, 0.4167, 0.0, 0.0, 0.0, 0.0, 0.0, 0.0, 0.0, 0.0, 1.0, 0.75, 1.0, 0.6667, 1.0, 0.6667, 1.0, 0.75, 0.0, 0.0, 0.0, 0.0, 0.0, 0.0, 0.0, 0.0, 1.0, 0.5, 1.0, 0.4167, 1.0, 0.4167, 1.0, 0.5, 1.0, 0.6667, 1.0, 0.5833, 1.0, 0.5833, 1.0, 0.6667, 0.0, 0.0, 0.0, 0.0, 0.0, 0.0, 0.0, 0.0, 1.0, 0.5833, 1.0, 0.5, 1.0, 0.5, 1.0, 0.5833, 1.0, 1.0, 1.0, 0.9167, 1.0, 0.9167, 1.0, 1.0, 0.0, 0.0, 0.0, 0.0, 0.0, 0.0, 0.0, 0.0, 1.0, 0.08333, 1.0, 2.22e-16, 1.0, 2.22e-16, 1.0, 0.08333, 1.0, 0.08333, 1.0, 2.22e-16, 1.0, 2.22e-16, 1.0, 0.08333, 1.0, 0.3333, 1.0, 0.25, 1.0, 0.25, 1.0, 0.3333, 1.0, 0.8333, 1.0, 0.75, 1.0, 0.75, 1.0, 0.8333, 1.0, 0.5833, 1.0, 0.5, 1.0, 0.5, 1.0, 0.5833, 1.0, 1.0, 1.0, 0.9167, 1.0, 0.9167, 1.0, 1.0, 1.0, 0.1667, 1.0, 0.08333, 1.0, 0.08333, 1.0, 0.1667, 1.0, 0.9167, 1.0, 0.8333, 1.0, 0.8333, 1.0, 0.9167, 1.0, 0.5, 1.0, 0.4167, 1.0, 0.4167, 1.0, 0.5, 1.0, 0.6667, 1.0, 0.5833, 1.0, 0.5833, 1.0, 0.6667, 1.0, 0.25, 1.0, 0.1667, 1.0, 0.1667, 1.0, 0.25, 1.0, 0.4167, 1.0, 0.3333, 1.0, 0.3333, 1.0, 0.4167, 1.0, 0.75, 1.0, 0.6667, 1.0, 0.6667, 1.0, 0.75, 1.0, 0.8333, 1.0, 0.75, 1.0, 0.75, 1.0, 0.8333, 0.0, 0.0, 0.0, 0.0, 0.0, 0.0, 0.0, 0.0, 1.0, 0.3333, 1.0, 0.25, 1.0, 0.25, 1.0, 0.3333, 0.0, 0.0, 0.0, 0.0, 0.0, 0.0, 0.0, 0.0, 1.0, 0.9167, 1.0, 0.8333, 1.0, 0.8333, 1.0, 0.9167, 0.0, 0.0, 0.0, 0.0, 0.0, 0.0, 0.0, 0.0, 1.0, 0.1667, 1.0, 0.08333, 1.0, 0.08333, 1.0, 0.1667, 0.0, 0.0, 0.0, 0.0, 0.0, 0.0, 0.0, 0.0, 0.0, 0.0, 0.0, 0.0, 0.0, 0.0, 0.0, 0.0, 1.0, 0.25, 1.0, 0.1667, 1.0, 0.1667, 1.0, 0.25, 0.0, 0.0, 0.0, 0.0, 0.0, 0.0, 0.0, 0.0, 0.0, 0.0, 0.0, 0.0, 0.0, 0.0, 0.0, 0.0, 0.5, 0.5, 0.5208, 0.5, 0.5208, 0.5833, 0.5, 0.5833, 0.5, 0.4167, 0.5208, 0.4167, 0.5208, 0.5, 0.5, 0.5, 0.5208, 0.5, 0.5417, 0.5, 0.5417, 0.5833, 0.5208, 0.5833, 0.5208, 0.4167, 0.5417, 0.4167, 0.5417, 0.5, 0.5208, 0.5, 0.5417, 0.5, 0.5625, 0.5, 0.5625, 0.5833, 0.5417, 0.5833, 0.5417, 0.4167, 0.5625, 0.4167, 0.5625, 0.5, 0.5417, 0.5, 0.5625, 0.5, 0.5833, 0.5, 0.5833, 0.5833, 0.5625, 0.5833, 0.5625, 0.4167, 0.5833, 0.4167, 0.5833, 0.5, 0.5625, 0.5, 0.5833, 0.5, 0.6042, 0.5, 0.6042, 0.5833, 0.5833, 0.5833, 0.5833, 0.4167, 0.6042, 0.4167, 0.6042, 0.5, 0.5833, 0.5, 0.6042, 0.5, 0.625, 0.5, 0.625, 0.5833, 0.6042, 0.5833, 0.6042, 0.4167, 0.625, 0.4167, 0.625, 0.5, 0.6042, 0.5, 0.625, 0.5, 0.6458, 0.5, 0.6458, 0.5833, 0.625, 0.5833, 0.625, 0.4167, 0.6458, 0.4167, 0.6458, 0.5, 0.625, 0.5, 0.6458, 0.5, 0.6667, 0.5, 0.6667, 0.5833, 0.6458, 0.5833, 0.6458, 0.4167, 0.6667, 0.4167, 0.6667, 0.5, 0.6458, 0.5, 0.6667, 0.5, 0.6875, 0.5, 0.6875, 0.5833, 0.6667, 0.5833, 0.6667, 0.4167, 0.6875, 0.4167, 0.6875, 0.5, 0.6667, 0.5, 0.6875, 0.5, 0.7083, 0.5, 0.7083, 0.5833, 0.6875, 0.5833, 0.6875, 0.4167, 0.7083, 0.4167, 0.7083, 0.5, 0.6875, 0.5, 0.7083, 0.5, 0.7292, 0.5, 0.7292, 0.5833, 0.7083, 0.5833, 0.7083, 0.4167, 0.7292, 0.4167, 0.7292, 0.5, 0.7083, 0.5, 0.7292, 0.5, 0.75, 0.5, 0.75, 0.5833, 0.7292, 0.5833, 0.7292, 0.4167, 0.75, 0.4167, 0.75, 0.5, 0.7292, 0.5, 0.7292, 0.3333, 0.75, 0.3333, 0.75, 0.4167, 0.7292, 0.4167, 0.7292, 0.25, 0.75, 0.25, 0.75, 0.3333, 0.7292, 0.3333, 0.7083, 0.3333, 0.7292, 0.3333, 0.7292, 0.4167, 0.7083, 0.4167, 0.7083, 0.25, 0.7292, 0.25, 0.7292, 0.3333, 0.7083, 0.3333, 0.7083, 0.1667, 0.7292, 0.1667, 0.7292, 0.25, 0.7083, 0.25, 0.7292, 0.1667, 0.75, 0.1667, 0.75, 0.25, 0.7292, 0.25, 0.7083, 0.08333, 0.7292, 0.08333, 0.7292, 0.1667, 0.7083, 0.1667, 0.7292, 0.08333, 0.75, 0.08333, 0.75, 0.1667, 0.7292, 0.1667, 0.7292, 2.22e-16, 0.75, 2.22e-16, 0.75, 0.08333, 0.7292, 0.08333, 0.7292, 0.9167, 0.75, 0.9167, 0.75, 1.0, 0.7292, 1.0, 0.7083, 0.9167, 0.7292, 0.9167, 0.7292, 1.0, 0.7083, 1.0, 0.7083, 2.22e-16, 0.7292, 2.22e-16, 0.7292, 0.08333, 0.7083, 0.08333, 0.6875, 2.22e-16, 0.7083, 2.22e-16, 0.7083, 0.08333, 0.6875, 0.08333, 0.6875, 0.9167, 0.7083, 0.9167, 0.7083, 1.0, 0.6875, 1.0, 0.6875, 0.08333, 0.7083, 0.08333, 0.7083, 0.1667, 0.6875, 0.1667, 0.6667, 2.22e-16, 0.6875, 2.22e-16, 0.6875, 0.08333, 0.6667, 0.08333, 0.6667, 0.08333, 0.6875, 0.08333, 0.6875, 0.1667, 0.6667, 0.1667, 0.6458, 2.22e-16, 0.6667, 2.22e-16, 0.6667, 0.08333, 0.6458, 0.08333, 0.6458, 0.08333, 0.6667, 0.08333, 0.6667, 0.1667, 0.6458, 0.1667, 0.625, 2.22e-16, 0.6458, 2.22e-16, 0.6458, 0.08333, 0.625, 0.08333, 0.625, 0.08333, 0.6458, 0.08333, 0.6458, 0.1667, 0.625, 0.1667, 0.6042, 0.08333, 0.625, 0.08333, 0.625, 0.1667, 0.6042, 0.1667, 0.6042, 2.22e-16, 0.625, 2.22e-16, 0.625, 0.08333, 0.6042, 0.08333, 0.625, 0.1667, 0.6458, 0.1667, 0.6458, 0.25, 0.625, 0.25, 0.6042, 0.1667, 0.625, 0.1667, 0.625, 0.25, 0.6042, 0.25, 0.5833, 0.08333, 0.6042, 0.08333, 0.6042, 0.1667, 0.5833, 0.1667, 0.5833, 0.1667, 0.6042, 0.1667, 0.6042, 0.25, 0.5833, 0.25, 0.5625, 0.08333, 0.5833, 0.08333, 0.5833, 0.1667, 0.5625, 0.1667, 0.5625, 0.1667, 0.5833, 0.1667, 0.5833, 0.25, 0.5625, 0.25, 0.5417, 0.1667, 0.5625, 0.1667, 0.5625, 0.25, 0.5417, 0.25, 0.5417, 0.08333, 0.5625, 0.08333, 0.5625, 0.1667, 0.5417, 0.1667, 0.5417, 0.25, 0.5625, 0.25, 0.5625, 0.3333, 0.5417, 0.3333, 0.5625, 0.25, 0.5833, 0.25, 0.5833, 0.3333, 0.5625, 0.3333, 0.5417, 0.3333, 0.5625, 0.3333, 0.5625, 0.4167, 0.5417, 0.4167, 0.5625, 0.3333, 0.5833, 0.3333, 0.5833, 0.4167, 0.5625, 0.4167, 0.5833, 0.25, 0.6042, 0.25, 0.6042, 0.3333, 0.5833, 0.3333, 0.5833, 0.3333, 0.6042, 0.3333, 0.6042, 0.4167, 0.5833, 0.4167, 0.6042, 0.25, 0.625, 0.25, 0.625, 0.3333, 0.6042, 0.3333, 0.6042, 0.3333, 0.625, 0.3333, 0.625, 0.4167, 0.6042, 0.4167, 0.625, 0.25, 0.6458, 0.25, 0.6458, 0.3333, 0.625, 0.3333, 0.625, 0.3333, 0.6458, 0.3333, 0.6458, 0.4167, 0.625, 0.4167, 0.6458, 0.25, 0.6667, 0.25, 0.6667, 0.3333, 0.6458, 0.3333, 0.6458, 0.3333, 0.6667, 0.3333, 0.6667, 0.4167, 0.6458, 0.4167, 0.6667, 0.25, 0.6875, 0.25, 0.6875, 0.3333, 0.6667, 0.3333, 0.6667, 0.3333, 0.6875, 0.3333, 0.6875, 0.4167, 0.6667, 0.4167, 0.6875, 0.25, 0.7083, 0.25, 0.7083, 0.3333, 0.6875, 0.3333, 0.6875, 0.3333, 0.7083, 0.3333, 0.7083, 0.4167, 0.6875, 0.4167, 0.6875, 0.1667, 0.7083, 0.1667, 0.7083, 0.25, 0.6875, 0.25, 0.6667, 0.1667, 0.6875, 0.1667, 0.6875, 0.25, 0.6667, 0.25, 0.6458, 0.1667, 0.6667, 0.1667, 0.6667, 0.25, 0.6458, 0.25, 0.5208, 0.25, 0.5417, 0.25, 0.5417, 0.3333, 0.5208, 0.3333, 0.5208, 0.3333, 0.5417, 0.3333, 0.5417, 0.4167, 0.5208, 0.4167, 0.5, 0.25, 0.5208, 0.25, 0.5208, 0.3333, 0.5, 0.3333, 0.5, 0.3333, 0.5208, 0.3333, 0.5208, 0.4167, 0.5, 0.4167, 0.5, 0.1667, 0.5208, 0.1667, 0.5208, 0.25, 0.5, 0.25, 0.5, 0.08333, 0.5208, 0.08333, 0.5208, 0.1667, 0.5, 0.1667, 0.5208, 0.08333, 0.5417, 0.08333, 0.5417, 0.1667, 0.5208, 0.1667, 0.5208, 0.1667, 0.5417, 0.1667, 0.5417, 0.25, 0.5208, 0.25, 0.5208, 2.22e-16, 0.5417, 2.22e-16, 0.5417, 0.08333, 0.5208, 0.08333, 0.5, 2.22e-16, 0.5208, 2.22e-16, 0.5208, 0.08333, 0.5, 0.08333, 0.5417, 2.22e-16, 0.5625, 2.22e-16, 0.5625, 0.08333, 0.5417, 0.08333, 0.5208, 0.9167, 0.5417, 0.9167, 0.5417, 1.0, 0.5208, 1.0, 0.5417, 0.9167, 0.5625, 0.9167, 0.5625, 1.0, 0.5417, 1.0, 0.5625, 0.9167, 0.5833, 0.9167, 0.5833, 1.0, 0.5625, 1.0, 0.5625, 2.22e-16, 0.5833, 2.22e-16, 0.5833, 0.08333, 0.5625, 0.08333, 0.5833, 0.9167, 0.6042, 0.9167, 0.6042, 1.0, 0.5833, 1.0, 0.5833, 2.22e-16, 0.6042, 2.22e-16, 0.6042, 0.08333, 0.5833, 0.08333, 0.6042, 0.9167, 0.625, 0.9167, 0.625, 1.0, 0.6042, 1.0, 0.6042, 0.8333, 0.625, 0.8333, 0.625, 0.9167, 0.6042, 0.9167, 0.5833, 0.8333, 0.6042, 0.8333, 0.6042, 0.9167, 0.5833, 0.9167, 0.625, 0.8333, 0.6458, 0.8333, 0.6458, 0.9167, 0.625, 0.9167, 0.625, 0.9167, 0.6458, 0.9167, 0.6458, 1.0, 0.625, 1.0, 0.6458, 0.8333, 0.6667, 0.8333, 0.6667, 0.9167, 0.6458, 0.9167, 0.6458, 0.9167, 0.6667, 0.9167, 0.6667, 1.0, 0.6458, 1.0, 0.6667, 0.8333, 0.6875, 0.8333, 0.6875, 0.9167, 0.6667, 0.9167, 0.6667, 0.9167, 0.6875, 0.9167, 0.6875, 1.0, 0.6667, 1.0, 0.6875, 0.8333, 0.7083, 0.8333, 0.7083, 0.9167, 0.6875, 0.9167, 0.6875, 0.75, 0.7083, 0.75, 0.7083, 0.8333, 0.6875, 0.8333, 0.6667, 0.75, 0.6875, 0.75, 0.6875, 0.8333, 0.6667, 0.8333, 0.6667, 0.6667, 0.6875, 0.6667, 0.6875, 0.75, 0.6667, 0.75, 0.6875, 0.6667, 0.7083, 0.6667, 0.7083, 0.75, 0.6875, 0.75, 0.7083, 0.6667, 0.7292, 0.6667, 0.7292, 0.75, 0.7083, 0.75, 0.7083, 0.75, 0.7292, 0.75, 0.7292, 0.8333, 0.7083, 0.8333, 0.7292, 0.6667, 0.75, 0.6667, 0.75, 0.75, 0.7292, 0.75, 0.7292, 0.75, 0.75, 0.75, 0.75, 0.8333, 0.7292, 0.8333, 0.7292, 0.8333, 0.75, 0.8333, 0.75, 0.9167, 0.7292, 0.9167, 0.7292, 0.5833, 0.75, 0.5833, 0.75, 0.6667, 0.7292, 0.6667, 0.7083, 0.8333, 0.7292, 0.8333, 0.7292, 0.9167, 0.7083, 0.9167, 0.7083, 0.5833, 0.7292, 0.5833, 0.7292, 0.6667, 0.7083, 0.6667, 0.6875, 0.5833, 0.7083, 0.5833, 0.7083, 0.6667, 0.6875, 0.6667, 0.6667, 0.5833, 0.6875, 0.5833, 0.6875, 0.6667, 0.6667, 0.6667, 0.6458, 0.5833, 0.6667, 0.5833, 0.6667, 0.6667, 0.6458, 0.6667, 0.6458, 0.6667, 0.6667, 0.6667, 0.6667, 0.75, 0.6458, 0.75, 0.625, 0.5833, 0.6458, 0.5833, 0.6458, 0.6667, 0.625, 0.6667, 0.625, 0.6667, 0.6458, 0.6667, 0.6458, 0.75, 0.625, 0.75, 0.6042, 0.5833, 0.625, 0.5833, 0.625, 0.6667, 0.6042, 0.6667, 0.6042, 0.6667, 0.625, 0.6667, 0.625, 0.75, 0.6042, 0.75, 0.5833, 0.6667, 0.6042, 0.6667, 0.6042, 0.75, 0.5833, 0.75, 0.5833, 0.5833, 0.6042, 0.5833, 0.6042, 0.6667, 0.5833, 0.6667, 0.5833, 0.75, 0.6042, 0.75, 0.6042, 0.8333, 0.5833, 0.8333, 0.6042, 0.75, 0.625, 0.75, 0.625, 0.8333, 0.6042, 0.8333, 0.5625, 0.6667, 0.5833, 0.6667, 0.5833, 0.75, 0.5625, 0.75, 0.5625, 0.75, 0.5833, 0.75, 0.5833, 0.8333, 0.5625, 0.8333, 0.5417, 0.6667, 0.5625, 0.6667, 0.5625, 0.75, 0.5417, 0.75, 0.5417, 0.75, 0.5625, 0.75, 0.5625, 0.8333, 0.5417, 0.8333, 0.5208, 0.6667, 0.5417, 0.6667, 0.5417, 0.75, 0.5208, 0.75, 0.5208, 0.75, 0.5417, 0.75, 0.5417, 0.8333, 0.5208, 0.8333, 0.5, 0.75, 0.5208, 0.75, 0.5208, 0.8333, 0.5, 0.8333, 0.5, 0.6667, 0.5208, 0.6667, 0.5208, 0.75, 0.5, 0.75, 0.5208, 0.8333, 0.5417, 0.8333, 0.5417, 0.9167, 0.5208, 0.9167, 0.5, 0.8333, 0.5208, 0.8333, 0.5208, 0.9167, 0.5, 0.9167, 0.5, 0.9167, 0.5208, 0.9167, 0.5208, 1.0, 0.5, 1.0, 0.5, 0.5833, 0.5208, 0.5833, 0.5208, 0.6667, 0.5, 0.6667, 0.5208, 0.5833, 0.5417, 0.5833, 0.5417, 0.6667, 0.5208, 0.6667, 0.5417, 0.8333, 0.5625, 0.8333, 0.5625, 0.9167, 0.5417, 0.9167, 0.5417, 0.5833, 0.5625, 0.5833, 0.5625, 0.6667, 0.5417, 0.6667, 0.5625, 0.8333, 0.5833, 0.8333, 0.5833, 0.9167, 0.5625, 0.9167, 0.5625, 0.5833, 0.5833, 0.5833, 0.5833, 0.6667, 0.5625, 0.6667, 0.625, 0.75, 0.6458, 0.75, 0.6458, 0.8333, 0.625, 0.8333, 0.6458, 0.75, 0.6667, 0.75, 0.6667, 0.8333, 0.6458, 0.8333, 0.75, 0.4167, 0.75, 0.3333, 0.75, 0.3333, 0.75, 0.4167, 0.75, 1.0, 0.75, 0.9167, 0.75, 0.9167, 0.75, 1.0, 0.75, 0.75, 0.75, 0.6667, 0.75, 0.6667, 0.75, 0.75, 0.75, 0.25, 0.75, 0.1667, 0.75, 0.1667, 0.75, 0.25, 0.75, 0.6667, 0.75, 0.5833, 0.75, 0.5833, 0.75, 0.6667, 0.75, 0.8333, 0.75, 0.75, 0.75, 0.75, 0.75, 0.8333, 0.75, 0.08333, 0.75, 2.22e-16, 0.75, 2.22e-16, 0.75, 0.08333, 0.75, 0.5833, 0.75, 0.5, 0.75, 0.5, 0.75, 0.5833, 0.75, 0.3333, 0.75, 0.25, 0.75, 0.25, 0.75, 0.3333, 0.75, 0.9167, 0.75, 0.8333, 0.75, 0.8333, 0.75, 0.9167, 0.75, 0.5, 0.75, 0.4167, 0.75, 0.4167, 0.75, 0.5, 0.75, 0.1667, 0.75, 0.08333, 0.75, 0.08333, 0.75, 0.1667, 0.5, 2.22e-16, 0.5, 0.08333, 0.5, 0.08333, 0.5, 2.22e-16, 0.5, 0.25, 0.5, 0.3333, 0.5, 0.3333, 0.5, 0.25, 0.5, 0.5833, 0.5, 0.6667, 0.5, 0.6667, 0.5, 0.5833, 0.5, 0.8333, 0.5, 0.9167, 0.5, 0.9167, 0.5, 0.8333, 0.5, 0.08333, 0.5, 0.1667, 0.5, 0.1667, 0.5, 0.08333, 0.5, 0.3333, 0.5, 0.4167, 0.5, 0.4167, 0.5, 0.3333, 0.5, 0.6667, 0.5, 0.75, 0.5, 0.75, 0.5, 0.6667, 0.5, 0.9167, 0.5, 1.0, 0.5, 1.0, 0.5, 0.9167, 0.5, 0.1667, 0.5, 0.25, 0.5, 0.25, 0.5, 0.1667, 0.5, 0.5, 0.5, 0.5833, 0.5, 0.5833, 0.5, 0.5, 0.5, 0.75, 0.5, 0.8333, 0.5, 0.8333, 0.5, 0.75, 0.5, 0.4167, 0.5, 0.5, 0.5, 0.5, 0.5, 0.4167, 0.0, 0.0, 0.0, 0.0, 0.0, 0.0, 0.0, 0.0, 0.5, 0.3333, 0.5, 0.4167, 0.5, 0.4167, 0.5, 0.3333, 0.0, 0.0, 0.0, 0.0, 0.0, 0.0, 0.0, 0.0, 0.5, 0.5833, 0.5, 0.6667, 0.5, 0.6667, 0.5, 0.5833, 0.0, 0.0, 0.0, 0.0, 0.0, 0.0, 0.0, 0.0, 0.5, 0.25, 0.5, 0.3333, 0.5, 0.3333, 0.5, 0.25, 0.0, 0.0, 0.0, 0.0, 0.0, 0.0, 0.0, 0.0, 0.5, 2.22e-16, 0.5, 0.08333, 0.5, 0.08333, 0.5, 2.22e-16, 0.0, 0.0, 0.0, 0.0, 0.0, 0.0, 0.0, 0.0, 0.5, 0.4167, 0.5, 0.5, 0.5, 0.5, 0.5, 0.4167, 0.5, 0.9167, 0.5, 1.0, 0.5, 1.0, 0.5, 0.9167, 0.0, 0.0, 0.0, 0.0, 0.0, 0.0, 0.0, 0.0, 0.5, 0.8333, 0.5, 0.9167, 0.5, 0.9167, 0.5, 0.8333, 0.5, 0.1667, 0.5, 0.25, 0.5, 0.25, 0.5, 0.1667, 0.5, 0.6667, 0.5, 0.75, 0.5, 0.75, 0.5, 0.6667, 0.5, 0.4167, 0.5, 0.5, 0.5, 0.5, 0.5, 0.4167, 0.5, 0.9167, 0.5, 1.0, 0.5, 1.0, 0.5, 0.9167, 0.5, 0.08333, 0.5, 0.1667, 0.5, 0.1667, 0.5, 0.08333, 0.5, 0.25, 0.5, 0.3333, 0.5, 0.3333, 0.5, 0.25, 0.5, 2.22e-16, 0.5, 0.08333, 0.5, 0.08333, 0.5, 2.22e-16, 0.5, 0.75, 0.5, 0.8333, 0.5, 0.8333, 0.5, 0.75, 0.5, 0.3333, 0.5, 0.4167, 0.5, 0.4167, 0.5, 0.3333, 0.5, 0.5833, 0.5, 0.6667, 0.5, 0.6667, 0.5, 0.5833, 0.5, 0.5, 0.5, 0.5833, 0.5, 0.5833, 0.5, 0.5, 0.5, 0.6667, 0.5, 0.75, 0.5, 0.75, 0.5, 0.6667, 0.0, 0.0, 0.0, 0.0, 0.0, 0.0, 0.0, 0.0, 0.5, 0.1667, 0.5, 0.25, 0.5, 0.25, 0.5, 0.1667, 0.0, 0.0, 0.0, 0.0, 0.0, 0.0, 0.0, 0.0, 0.0, 0.0, 0.0, 0.0, 0.0, 0.0, 0.0, 0.0, 0.5, 0.08333, 0.5, 0.1667, 0.5, 0.1667, 0.5, 0.08333, 0.0, 0.0, 0.0, 0.0, 0.0, 0.0, 0.0, 0.0, 0.0, 0.0, 0.0, 0.0, 0.0, 0.0, 0.0, 0.0, 0.5, 0.75, 0.5, 0.8333, 0.5, 0.8333, 0.5, 0.75, 0.0, 0.0, 0.0, 0.0, 0.0, 0.0, 0.0, 0.0, 0.5, 0.8333, 0.5, 0.9167, 0.5, 0.9167, 0.5, 0.8333, 0.5, 0.5, 0.5, 0.5833, 0.5, 0.5833, 0.5, 0.5])
me_cylinder_006.materials.append(mat_material_001)
me_cylinder_006.use_remesh_fix_poles = True
me_cylinder_006.use_remesh_preserve_attributes = False
me_cylinder_006.update()

# ---- objects
ob_cylinder_005 = bpy.data.objects.new('Cylinder.005', me_cylinder_006)

# ---- transforms, parenting, visibility, modifiers, constraints
ob_cylinder_005.location = (-0.06705, 0.001813, 1.621)
ob_cylinder_005.rotation_euler = (-2.687e-07, 3.142, 1.344e-07)
ob_cylinder_005.scale = (0.1064, 0.1065, 0.5072)

# ---- collection membership
col_collection.objects.link(ob_cylinder_005)

# ---- scene / render settings (as saved in the file)
scene.frame_start = 1; scene.frame_end = 250; scene.frame_set(1)
scene.render.engine = 'BLENDER_EEVEE_NEXT'
scene.cycles.sampling_pattern = 'TABULATED_SOBOL'
scene.cycles.use_light_tree = False
scene.view_settings.view_transform = 'Filmic'
bpy.context.view_layer.update()

# ---- added for rendering (the .blend has no active camera and no usable light): camera, sun
cam_auto = bpy.data.cameras.new('AutoCamera')
cam_auto.lens = 50.0
cam_auto.sensor_width = 36.0
cam_auto.clip_end = 1000.0
ob_auto_camera = bpy.data.objects.new('AutoCamera', cam_auto)
scene.collection.objects.link(ob_auto_camera)
ob_auto_camera.location = (3.04053, -3.66965, 3.8783)
ob_auto_camera.rotation_euler = (1.09748, -7.21219e-08, 0.694738)
scene.camera = ob_auto_camera
light_auto_sun = bpy.data.lights.new('AutoSun', 'SUN')
light_auto_sun.energy = 3.0
light_auto_sun.angle = 0.0523599
ob_auto_sun = bpy.data.objects.new('AutoSun', light_auto_sun)
scene.collection.objects.link(ob_auto_sun)
ob_auto_sun.rotation_euler = (0.872665, 0.174533, 0.523599)
bpy.context.view_layer.update()
